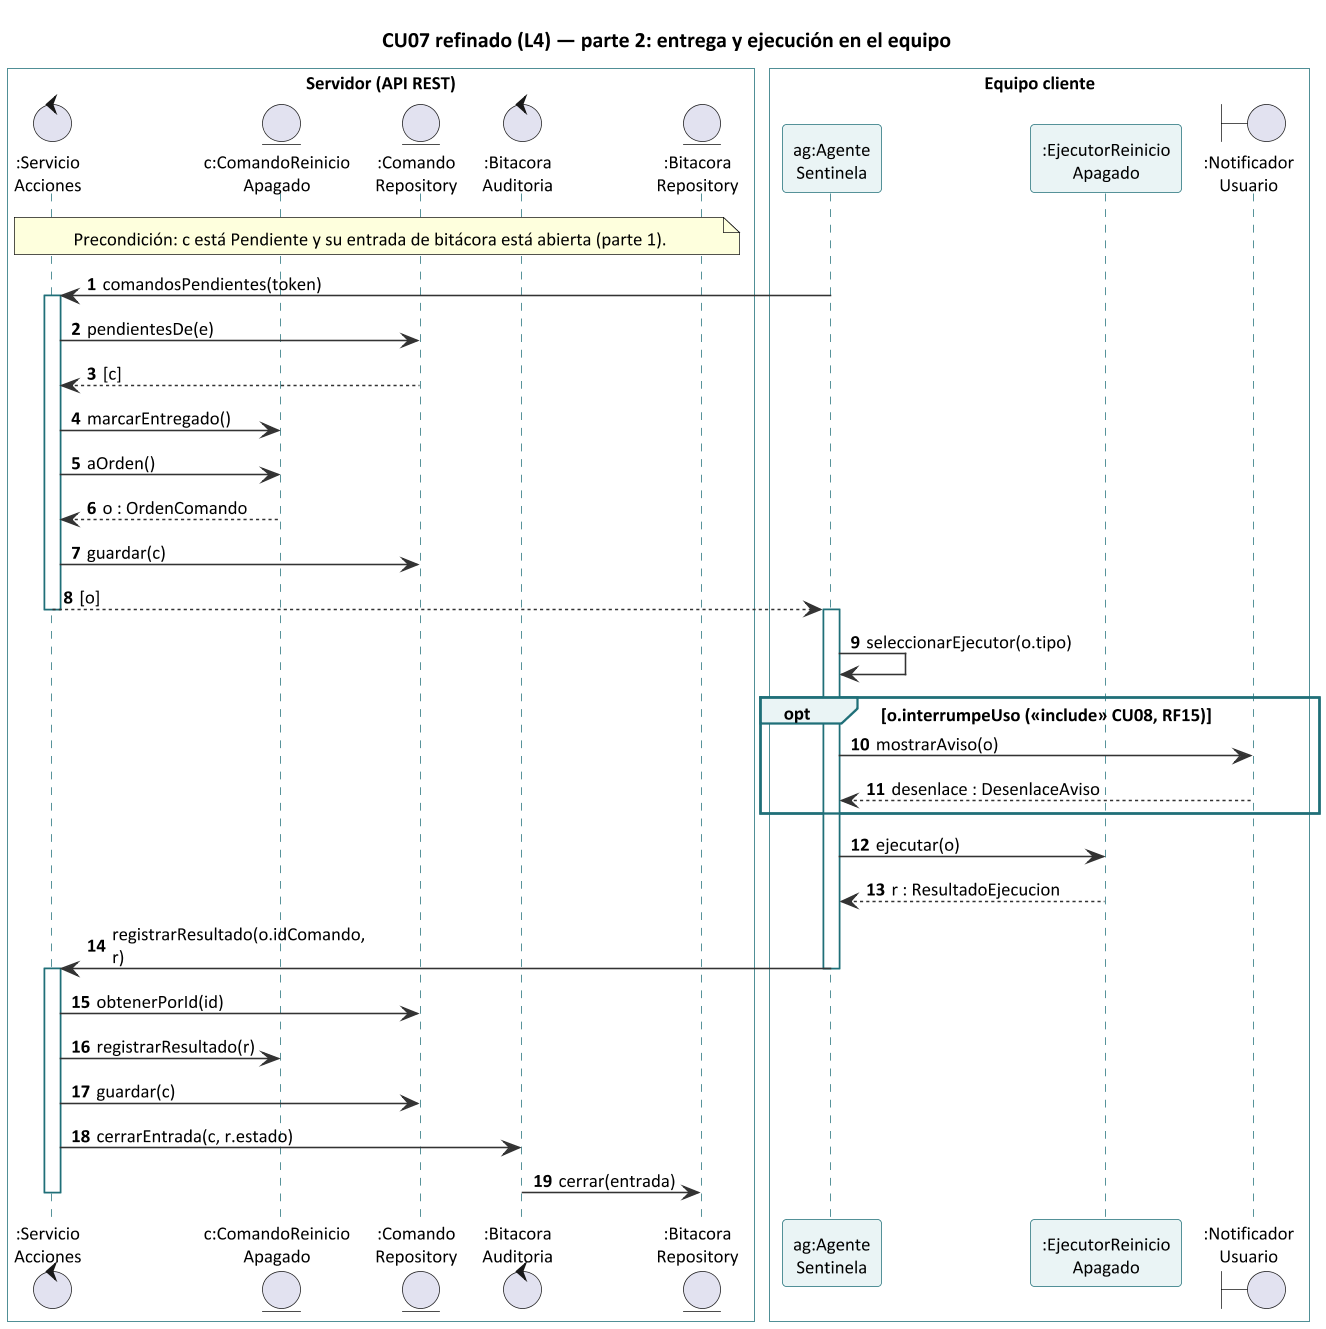

The diagram above was rendered by PlantUML. Its source (embedded in the PNG):
@startuml secuencia_cu07_l4_ejecucion
' SentinelaTI - CU07 "Ejecutar acción remota" refinado (L4), parte 2: entrega y ejecución en el equipo
' Render: java -jar plantuml.jar -tpng secuencia_cu07_l4_ejecucion.puml
!include estilo_secuencia_l4.iuml

title CU07 refinado (L4) — parte 2: entrega y ejecución en el equipo

box "Servidor (API REST)" #FFFFFF
  control ":Servicio\nAcciones" as SA
  entity "c:ComandoReinicio\nApagado" as CMD
  entity ":Comando\nRepository" as CR
  control ":Bitacora\nAuditoria" as BIT
  entity ":Bitacora\nRepository" as BR
end box
box "Equipo cliente" #FFFFFF
  participant "ag:Agente\nSentinela" as AG
  participant ":EjecutorReinicio\nApagado" as EJ
  boundary ":Notificador\nUsuario" as NOT
end box

autonumber "<b>0"

note over SA, BR : Precondición: c está Pendiente y su entrada de bitácora está abierta (parte 1).

AG -> SA : comandosPendientes(token)
activate SA
SA -> CR : pendientesDe(e)
CR --> SA : [c]
SA -> CMD : marcarEntregado()
SA -> CMD : aOrden()
CMD --> SA : o : OrdenComando
SA -> CR : guardar(c)
SA --> AG : [o]
deactivate SA

activate AG
AG -> AG : seleccionarEjecutor(o.tipo)
opt o.interrumpeUso (<<include>> CU08, RF15)
  AG -> NOT : mostrarAviso(o)
  NOT --> AG : desenlace : DesenlaceAviso
end
AG -> EJ : ejecutar(o)
EJ --> AG : r : ResultadoEjecucion
AG -> SA : registrarResultado(o.idComando, r)
deactivate AG
activate SA
SA -> CR : obtenerPorId(id)
SA -> CMD : registrarResultado(r)
SA -> CR : guardar(c)
SA -> BIT : cerrarEntrada(c, r.estado)
BIT -> BR : cerrar(entrada)
deactivate SA
@enduml